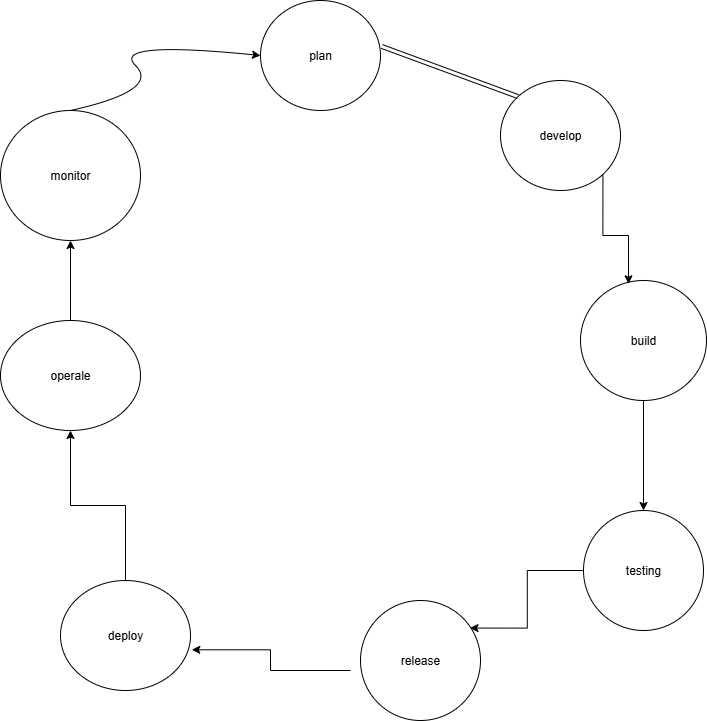

The diagram above was exported from draw.io. Its source (the exported page's mxGraphModel, read from the mxfile embedded in the PNG):
<mxGraphModel dx="786" dy="451" grid="1" gridSize="10" guides="1" tooltips="1" connect="1" arrows="1" fold="1" page="1" pageScale="1" pageWidth="827" pageHeight="1169" math="0" shadow="0">
  <root>
    <mxCell id="0" />
    <mxCell id="1" parent="0" />
    <mxCell id="yj-affUMJ7PnrTURSxVG-3" style="edgeStyle=orthogonalEdgeStyle;rounded=0;orthogonalLoop=1;jettySize=auto;html=1;exitX=0.5;exitY=0;exitDx=0;exitDy=0;" parent="1" edge="1">
      <mxGeometry relative="1" as="geometry">
        <mxPoint x="414" y="40" as="targetPoint" />
        <mxPoint x="414" y="40" as="sourcePoint" />
      </mxGeometry>
    </mxCell>
    <mxCell id="yj-affUMJ7PnrTURSxVG-4" style="edgeStyle=orthogonalEdgeStyle;rounded=0;orthogonalLoop=1;jettySize=auto;html=1;exitX=0.5;exitY=1;exitDx=0;exitDy=0;" parent="1" edge="1">
      <mxGeometry relative="1" as="geometry">
        <mxPoint x="414" y="150" as="sourcePoint" />
        <mxPoint x="414" y="150" as="targetPoint" />
      </mxGeometry>
    </mxCell>
    <mxCell id="yj-affUMJ7PnrTURSxVG-5" value="plan" style="ellipse;whiteSpace=wrap;html=1;" parent="1" vertex="1">
      <mxGeometry x="330" y="30" width="120" height="110" as="geometry" />
    </mxCell>
    <mxCell id="yj-affUMJ7PnrTURSxVG-8" value="develop" style="ellipse;whiteSpace=wrap;html=1;" parent="1" vertex="1">
      <mxGeometry x="570" y="110" width="120" height="110" as="geometry" />
    </mxCell>
    <mxCell id="i2RYIXrJXqY3q2KfHeef-18" style="edgeStyle=orthogonalEdgeStyle;rounded=0;orthogonalLoop=1;jettySize=auto;html=1;exitX=0.5;exitY=1;exitDx=0;exitDy=0;" edge="1" parent="1" source="yj-affUMJ7PnrTURSxVG-10" target="yj-affUMJ7PnrTURSxVG-12">
      <mxGeometry relative="1" as="geometry" />
    </mxCell>
    <mxCell id="yj-affUMJ7PnrTURSxVG-10" value="build" style="ellipse;whiteSpace=wrap;html=1;" parent="1" vertex="1">
      <mxGeometry x="650" y="310" width="126" height="120" as="geometry" />
    </mxCell>
    <mxCell id="i2RYIXrJXqY3q2KfHeef-20" style="edgeStyle=orthogonalEdgeStyle;rounded=0;orthogonalLoop=1;jettySize=auto;html=1;exitX=0;exitY=0.5;exitDx=0;exitDy=0;entryX=1;entryY=0;entryDx=0;entryDy=0;" edge="1" parent="1" source="yj-affUMJ7PnrTURSxVG-12">
      <mxGeometry relative="1" as="geometry">
        <mxPoint x="539.4974746830583" y="657.5735931288068" as="targetPoint" />
      </mxGeometry>
    </mxCell>
    <mxCell id="yj-affUMJ7PnrTURSxVG-12" value="testing" style="ellipse;whiteSpace=wrap;html=1;" parent="1" vertex="1">
      <mxGeometry x="653" y="540" width="120" height="120" as="geometry" />
    </mxCell>
    <mxCell id="i2RYIXrJXqY3q2KfHeef-23" style="edgeStyle=orthogonalEdgeStyle;rounded=0;orthogonalLoop=1;jettySize=auto;html=1;exitX=0.5;exitY=0;exitDx=0;exitDy=0;entryX=0.5;entryY=1;entryDx=0;entryDy=0;" edge="1" parent="1" source="i2RYIXrJXqY3q2KfHeef-2" target="i2RYIXrJXqY3q2KfHeef-3">
      <mxGeometry relative="1" as="geometry" />
    </mxCell>
    <mxCell id="i2RYIXrJXqY3q2KfHeef-2" value="deploy" style="ellipse;whiteSpace=wrap;html=1;" vertex="1" parent="1">
      <mxGeometry x="130" y="610" width="130" height="110" as="geometry" />
    </mxCell>
    <mxCell id="i2RYIXrJXqY3q2KfHeef-24" style="edgeStyle=orthogonalEdgeStyle;rounded=0;orthogonalLoop=1;jettySize=auto;html=1;exitX=0.5;exitY=0;exitDx=0;exitDy=0;entryX=0.5;entryY=1;entryDx=0;entryDy=0;" edge="1" parent="1" source="i2RYIXrJXqY3q2KfHeef-3" target="i2RYIXrJXqY3q2KfHeef-4">
      <mxGeometry relative="1" as="geometry" />
    </mxCell>
    <mxCell id="i2RYIXrJXqY3q2KfHeef-3" value="operale" style="ellipse;whiteSpace=wrap;html=1;" vertex="1" parent="1">
      <mxGeometry x="70" y="350" width="140" height="110" as="geometry" />
    </mxCell>
    <mxCell id="i2RYIXrJXqY3q2KfHeef-4" value="monitor" style="ellipse;whiteSpace=wrap;html=1;" vertex="1" parent="1">
      <mxGeometry x="70" y="140" width="140" height="130" as="geometry" />
    </mxCell>
    <mxCell id="i2RYIXrJXqY3q2KfHeef-5" value="" style="curved=1;endArrow=classic;html=1;rounded=0;entryX=0;entryY=0.5;entryDx=0;entryDy=0;exitX=0.5;exitY=0;exitDx=0;exitDy=0;" edge="1" parent="1" source="i2RYIXrJXqY3q2KfHeef-4" target="yj-affUMJ7PnrTURSxVG-5">
      <mxGeometry width="50" height="50" relative="1" as="geometry">
        <mxPoint x="180" y="120" as="sourcePoint" />
        <mxPoint x="230" y="70" as="targetPoint" />
        <Array as="points">
          <mxPoint x="230" y="120" />
          <mxPoint x="180" y="70" />
        </Array>
      </mxGeometry>
    </mxCell>
    <mxCell id="i2RYIXrJXqY3q2KfHeef-12" value="" style="shape=link;html=1;rounded=0;exitX=1.011;exitY=0.418;exitDx=0;exitDy=0;exitPerimeter=0;entryX=0;entryY=0;entryDx=0;entryDy=0;" edge="1" parent="1" source="yj-affUMJ7PnrTURSxVG-5" target="yj-affUMJ7PnrTURSxVG-8">
      <mxGeometry width="100" relative="1" as="geometry">
        <mxPoint x="440" y="84.5" as="sourcePoint" />
        <mxPoint x="540" y="84.5" as="targetPoint" />
      </mxGeometry>
    </mxCell>
    <mxCell id="i2RYIXrJXqY3q2KfHeef-17" style="edgeStyle=orthogonalEdgeStyle;rounded=0;orthogonalLoop=1;jettySize=auto;html=1;exitX=1;exitY=1;exitDx=0;exitDy=0;entryX=0.381;entryY=0.028;entryDx=0;entryDy=0;entryPerimeter=0;" edge="1" parent="1" source="yj-affUMJ7PnrTURSxVG-8" target="yj-affUMJ7PnrTURSxVG-10">
      <mxGeometry relative="1" as="geometry" />
    </mxCell>
    <mxCell id="i2RYIXrJXqY3q2KfHeef-21" style="edgeStyle=orthogonalEdgeStyle;rounded=0;orthogonalLoop=1;jettySize=auto;html=1;exitX=0;exitY=0.5;exitDx=0;exitDy=0;entryX=1.01;entryY=0.63;entryDx=0;entryDy=0;entryPerimeter=0;" edge="1" parent="1" target="i2RYIXrJXqY3q2KfHeef-2">
      <mxGeometry relative="1" as="geometry">
        <mxPoint x="420" y="700" as="sourcePoint" />
      </mxGeometry>
    </mxCell>
    <mxCell id="i2RYIXrJXqY3q2KfHeef-22" value="release" style="ellipse;whiteSpace=wrap;html=1;" vertex="1" parent="1">
      <mxGeometry x="430" y="630" width="120" height="120" as="geometry" />
    </mxCell>
  </root>
</mxGraphModel>